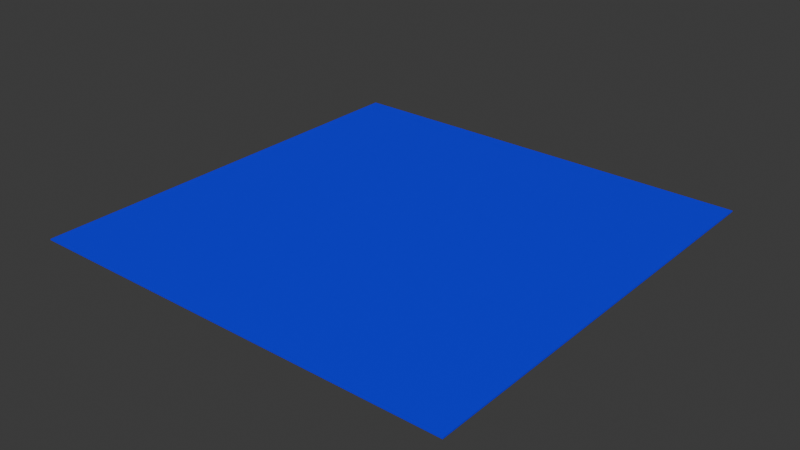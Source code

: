 # Source: blue.blend  (saved by Blender 4.0.36; exported with 4.5.12 LTS)
import bpy
from mathutils import Matrix  # noqa: F401  (used for matrix-valued properties, if any)

bpy.ops.wm.read_factory_settings(use_empty=True)
scene = bpy.context.scene
scene.name = 'Scene'

# ---- collections
col_collection = bpy.data.collections.new('Collection'); scene.collection.children.link(col_collection)

# ---- materials (node trees are filled in below, after node groups)
mat_material = bpy.data.materials.new('Material')
mat_material.alpha_threshold = 0.0
mat_material.use_transparent_shadow = False
mat_material.roughness = 0.5
mat_material.line_color = (0.0, 0.0, 0.0, 1.0)

# ---- material node trees
mat_material.use_nodes = True; mat_material.node_tree.nodes.clear()
_N = mat_material.node_tree.nodes; _L = mat_material.node_tree.links
n0 = _N.new('ShaderNodeOutputMaterial'); n0.name = 'Material Output'; n0.location = (300, 300)
n1 = _N.new('ShaderNodeBsdfPrincipled'); n1.name = 'Principled BSDF'; n1.location = (10, 300)
n1.inputs[0].default_value = (0.0, 0.0, 0.9999, 1.0)
n1.inputs[3].default_value = 1.45
_L.new(n1.outputs[0], n0.inputs[0])
n0.is_active_output = True

# ---- world
world_world = bpy.data.worlds.new('World'); scene.world = world_world
world_world.use_nodes = True; world_world.node_tree.nodes.clear()
_N = world_world.node_tree.nodes; _L = world_world.node_tree.links
n0 = _N.new('ShaderNodeOutputWorld'); n0.name = 'World Output'; n0.location = (300, 300)
n1 = _N.new('ShaderNodeBackground'); n1.name = 'Background'; n1.location = (10, 300)
n1.inputs[0].default_value = (0.05088, 0.05088, 0.05088, 1.0)
_L.new(n1.outputs[0], n0.inputs[0])
n0.is_active_output = True
world_world.color = (0.05088, 0.05088, 0.05088)
world_world.use_sun_shadow = False
world_world.sun_shadow_jitter_overblur = 0.0

# ---- meshes
me_cube_001 = bpy.data.meshes.new('Cube.001')
me_cube_001.from_pydata([(-0.5, -0.5, 4.657e-09), (-0.5, -0.5, 0.0025), (-0.5, 0.5, 4.657e-09), (-0.5, 0.5, 0.0025), (0.5, -0.5, 4.657e-09), (0.5, -0.5, 0.0025), (0.5, 0.5, 4.657e-09), (0.5, 0.5, 0.0025)], [], [(0, 1, 3, 2), (2, 3, 7, 6), (6, 7, 5, 4), (4, 5, 1, 0), (2, 6, 4, 0), (7, 3, 1, 5)])
_uv = me_cube_001.uv_layers.new(name='UVMap')
_uv.uv.foreach_set('vector', [0.375, 0.0, 0.625, 0.0, 0.625, 0.25, 0.375, 0.25, 0.375, 0.25, 0.625, 0.25, 0.625, 0.5, 0.375, 0.5, 0.375, 0.5, 0.625, 0.5, 0.625, 0.75, 0.375, 0.75, 0.375, 0.75, 0.625, 0.75, 0.625, 1.0, 0.375, 1.0, 0.125, 0.5, 0.375, 0.5, 0.375, 0.75, 0.125, 0.75, 0.625, 0.5, 0.875, 0.5, 0.875, 0.75, 0.625, 0.75])
me_cube_001.materials.append(mat_material)
me_cube_001.update()

# ---- objects
ob_cube = bpy.data.objects.new('Cube', me_cube_001)

# ---- transforms, parenting, visibility, modifiers, constraints
ob_cube.location = (0.0, 0.0, 0.0)

# ---- collection membership
col_collection.objects.link(ob_cube)

# ---- scene / render settings (as saved in the file)
scene.frame_start = 1; scene.frame_end = 250; scene.frame_set(1)
scene.render.engine = 'BLENDER_EEVEE_NEXT'
scene.cycles.sampling_pattern = 'TABULATED_SOBOL'
bpy.context.view_layer.update()

# ---- added for rendering (the .blend has no active camera and no usable light): camera, sun
cam_auto = bpy.data.cameras.new('AutoCamera')
cam_auto.lens = 50.0
cam_auto.sensor_width = 36.0
cam_auto.clip_end = 1000.0
ob_auto_camera = bpy.data.objects.new('AutoCamera', cam_auto)
scene.collection.objects.link(ob_auto_camera)
ob_auto_camera.location = (1.30847, -1.57016, 1.04802)
ob_auto_camera.rotation_euler = (1.09748, -7.21219e-08, 0.694738)
scene.camera = ob_auto_camera
light_auto_sun = bpy.data.lights.new('AutoSun', 'SUN')
light_auto_sun.energy = 3.0
light_auto_sun.angle = 0.0523599
ob_auto_sun = bpy.data.objects.new('AutoSun', light_auto_sun)
scene.collection.objects.link(ob_auto_sun)
ob_auto_sun.rotation_euler = (0.872665, 0.174533, 0.523599)
bpy.context.view_layer.update()
